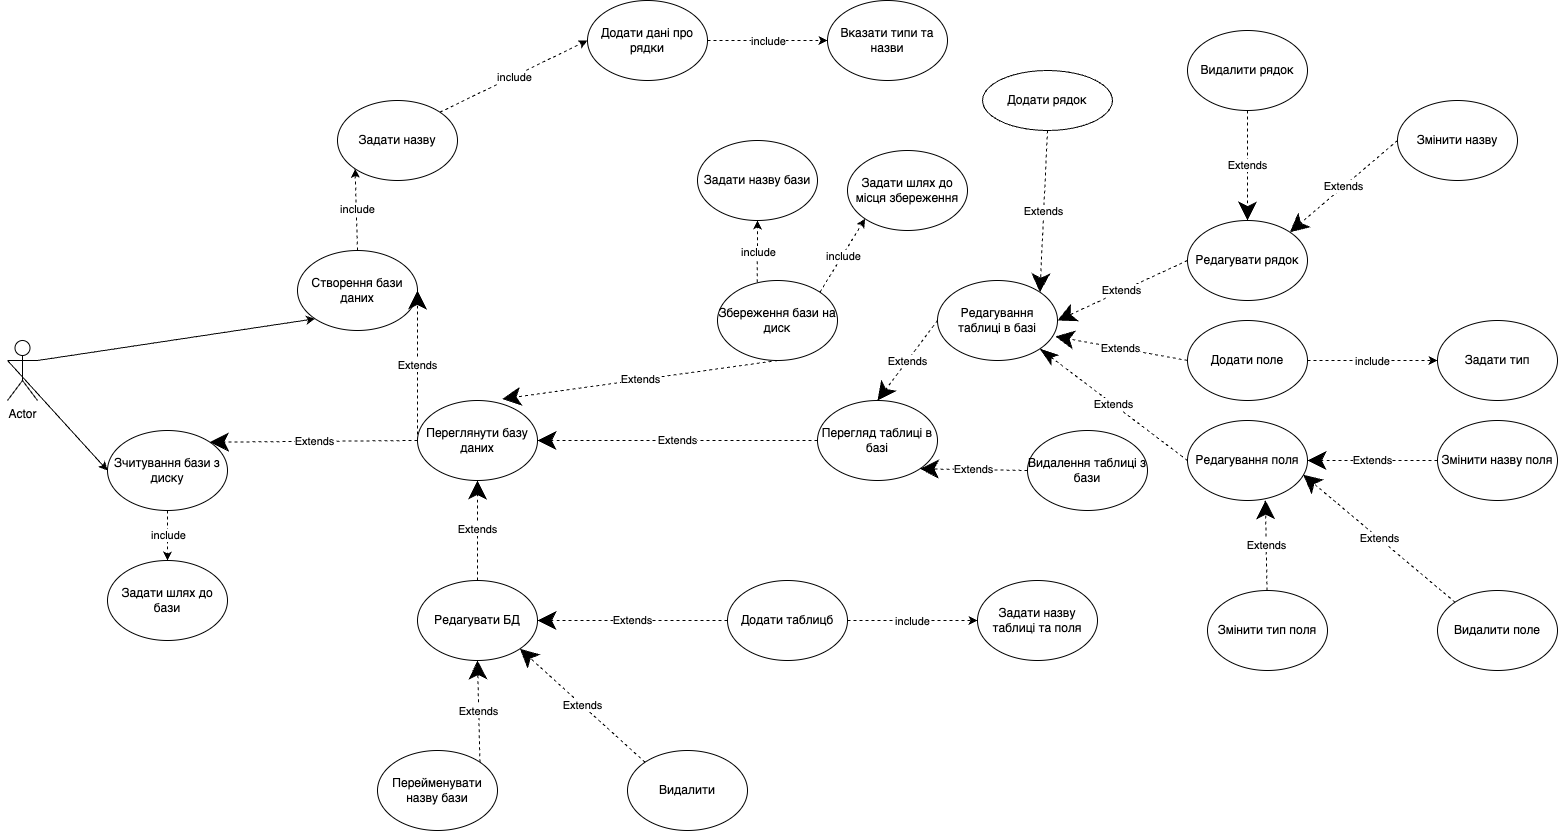

The diagram above was exported from draw.io. Its source (the exported page's mxGraphModel, read from the mxfile embedded in the PNG):
<mxGraphModel dx="2295" dy="1961" grid="1" gridSize="10" guides="1" tooltips="1" connect="1" arrows="1" fold="1" page="1" pageScale="1" pageWidth="827" pageHeight="1169" math="0" shadow="0">
  <root>
    <mxCell id="0" />
    <mxCell id="1" parent="0" />
    <mxCell id="cXhh0mplNICcmaRQuzWr-1" value="Actor" style="shape=umlActor;verticalLabelPosition=bottom;verticalAlign=top;html=1;outlineConnect=0;" parent="1" vertex="1">
      <mxGeometry x="-400" y="130" width="30" height="60" as="geometry" />
    </mxCell>
    <mxCell id="cXhh0mplNICcmaRQuzWr-5" value="" style="endArrow=classic;html=1;rounded=0;exitX=1;exitY=0.3333333333333333;exitDx=0;exitDy=0;exitPerimeter=0;entryX=0;entryY=1;entryDx=0;entryDy=0;" parent="1" source="cXhh0mplNICcmaRQuzWr-1" target="cXhh0mplNICcmaRQuzWr-9" edge="1">
      <mxGeometry width="50" height="50" relative="1" as="geometry">
        <mxPoint x="280" y="340" as="sourcePoint" />
        <mxPoint x="50" y="270" as="targetPoint" />
        <Array as="points" />
      </mxGeometry>
    </mxCell>
    <mxCell id="cXhh0mplNICcmaRQuzWr-9" value="Створення бази даних" style="ellipse;whiteSpace=wrap;html=1;" parent="1" vertex="1">
      <mxGeometry x="-110" y="40" width="120" height="80" as="geometry" />
    </mxCell>
    <mxCell id="cXhh0mplNICcmaRQuzWr-12" value="Редагування таблиці в базі" style="ellipse;whiteSpace=wrap;html=1;" parent="1" vertex="1">
      <mxGeometry x="530" y="70" width="120" height="80" as="geometry" />
    </mxCell>
    <mxCell id="cXhh0mplNICcmaRQuzWr-14" value="Перегляд таблиці в базі" style="ellipse;whiteSpace=wrap;html=1;" parent="1" vertex="1">
      <mxGeometry x="410" y="190" width="120" height="80" as="geometry" />
    </mxCell>
    <mxCell id="cXhh0mplNICcmaRQuzWr-17" value="Збереження бази на диск" style="ellipse;whiteSpace=wrap;html=1;" parent="1" vertex="1">
      <mxGeometry x="310" y="70" width="120" height="80" as="geometry" />
    </mxCell>
    <mxCell id="cXhh0mplNICcmaRQuzWr-18" value="Видалення таблиці з бази" style="ellipse;whiteSpace=wrap;html=1;" parent="1" vertex="1">
      <mxGeometry x="620" y="220" width="120" height="80" as="geometry" />
    </mxCell>
    <mxCell id="cXhh0mplNICcmaRQuzWr-20" value="Зчитування бази з диску" style="ellipse;whiteSpace=wrap;html=1;" parent="1" vertex="1">
      <mxGeometry x="-300" y="220" width="120" height="80" as="geometry" />
    </mxCell>
    <mxCell id="cXhh0mplNICcmaRQuzWr-26" value="Задати назву бази" style="ellipse;whiteSpace=wrap;html=1;" parent="1" vertex="1">
      <mxGeometry x="290" y="-70" width="120" height="80" as="geometry" />
    </mxCell>
    <mxCell id="cXhh0mplNICcmaRQuzWr-27" value="" style="endArrow=classic;html=1;rounded=0;exitX=1;exitY=0;exitDx=0;exitDy=0;entryX=0;entryY=1;entryDx=0;entryDy=0;dashed=1;" parent="1" source="cXhh0mplNICcmaRQuzWr-17" target="cXhh0mplNICcmaRQuzWr-29" edge="1">
      <mxGeometry relative="1" as="geometry">
        <mxPoint x="480" y="620" as="sourcePoint" />
        <mxPoint x="530" y="540" as="targetPoint" />
      </mxGeometry>
    </mxCell>
    <mxCell id="cXhh0mplNICcmaRQuzWr-28" value="include" style="edgeLabel;resizable=0;html=1;align=center;verticalAlign=middle;" parent="cXhh0mplNICcmaRQuzWr-27" connectable="0" vertex="1">
      <mxGeometry relative="1" as="geometry" />
    </mxCell>
    <mxCell id="cXhh0mplNICcmaRQuzWr-29" value="Задати шлях до місця збереження" style="ellipse;whiteSpace=wrap;html=1;" parent="1" vertex="1">
      <mxGeometry x="440" y="-60" width="120" height="80" as="geometry" />
    </mxCell>
    <mxCell id="cXhh0mplNICcmaRQuzWr-30" value="" style="endArrow=classic;html=1;rounded=0;exitX=0.5;exitY=1;exitDx=0;exitDy=0;entryX=0.5;entryY=0;entryDx=0;entryDy=0;dashed=1;" parent="1" source="cXhh0mplNICcmaRQuzWr-20" target="cXhh0mplNICcmaRQuzWr-32" edge="1">
      <mxGeometry relative="1" as="geometry">
        <mxPoint x="570" y="580" as="sourcePoint" />
        <mxPoint x="50" y="400" as="targetPoint" />
      </mxGeometry>
    </mxCell>
    <mxCell id="cXhh0mplNICcmaRQuzWr-31" value="include" style="edgeLabel;resizable=0;html=1;align=center;verticalAlign=middle;" parent="cXhh0mplNICcmaRQuzWr-30" connectable="0" vertex="1">
      <mxGeometry relative="1" as="geometry" />
    </mxCell>
    <mxCell id="cXhh0mplNICcmaRQuzWr-32" value="Задати шлях до бази" style="ellipse;whiteSpace=wrap;html=1;" parent="1" vertex="1">
      <mxGeometry x="-300" y="350" width="120" height="80" as="geometry" />
    </mxCell>
    <mxCell id="cXhh0mplNICcmaRQuzWr-33" value="" style="endArrow=classic;html=1;rounded=0;entryX=0;entryY=1;entryDx=0;entryDy=0;exitX=0.5;exitY=0;exitDx=0;exitDy=0;dashed=1;" parent="1" source="cXhh0mplNICcmaRQuzWr-9" target="cXhh0mplNICcmaRQuzWr-35" edge="1">
      <mxGeometry relative="1" as="geometry">
        <mxPoint x="430" y="-50" as="sourcePoint" />
        <mxPoint x="183.5" y="80" as="targetPoint" />
      </mxGeometry>
    </mxCell>
    <mxCell id="cXhh0mplNICcmaRQuzWr-34" value="include" style="edgeLabel;resizable=0;html=1;align=center;verticalAlign=middle;" parent="cXhh0mplNICcmaRQuzWr-33" connectable="0" vertex="1">
      <mxGeometry relative="1" as="geometry" />
    </mxCell>
    <mxCell id="cXhh0mplNICcmaRQuzWr-35" value="Задати назву" style="ellipse;whiteSpace=wrap;html=1;" parent="1" vertex="1">
      <mxGeometry x="-70" y="-110" width="120" height="80" as="geometry" />
    </mxCell>
    <mxCell id="cXhh0mplNICcmaRQuzWr-36" value="" style="endArrow=classic;html=1;rounded=0;entryX=0;entryY=0.5;entryDx=0;entryDy=0;exitX=1;exitY=0.5;exitDx=0;exitDy=0;dashed=1;" parent="1" source="SneUsnfEWvdxyKI1qRnO-17" target="cXhh0mplNICcmaRQuzWr-38" edge="1">
      <mxGeometry relative="1" as="geometry">
        <mxPoint x="512.4264068711927" y="420.00427124746216" as="sourcePoint" />
        <mxPoint x="650" y="381.72" as="targetPoint" />
      </mxGeometry>
    </mxCell>
    <mxCell id="cXhh0mplNICcmaRQuzWr-37" value="include" style="edgeLabel;resizable=0;html=1;align=center;verticalAlign=middle;" parent="cXhh0mplNICcmaRQuzWr-36" connectable="0" vertex="1">
      <mxGeometry relative="1" as="geometry" />
    </mxCell>
    <mxCell id="cXhh0mplNICcmaRQuzWr-38" value="Задати назву таблиці та поля" style="ellipse;whiteSpace=wrap;html=1;" parent="1" vertex="1">
      <mxGeometry x="570" y="370" width="120" height="80" as="geometry" />
    </mxCell>
    <mxCell id="cXhh0mplNICcmaRQuzWr-44" value="Extends" style="endArrow=classicThin;endSize=16;endFill=1;html=1;rounded=0;exitX=0;exitY=0.5;exitDx=0;exitDy=0;entryX=1;entryY=1;entryDx=0;entryDy=0;dashed=1;" parent="1" source="cXhh0mplNICcmaRQuzWr-45" target="cXhh0mplNICcmaRQuzWr-12" edge="1">
      <mxGeometry width="160" relative="1" as="geometry">
        <mxPoint x="550" y="260" as="sourcePoint" />
        <mxPoint x="1060" y="60" as="targetPoint" />
      </mxGeometry>
    </mxCell>
    <mxCell id="cXhh0mplNICcmaRQuzWr-45" value="Редагування поля" style="ellipse;whiteSpace=wrap;html=1;" parent="1" vertex="1">
      <mxGeometry x="780" y="210" width="120" height="80" as="geometry" />
    </mxCell>
    <mxCell id="cXhh0mplNICcmaRQuzWr-46" value="Extends" style="endArrow=classic;endSize=16;endFill=1;html=1;rounded=0;entryX=1;entryY=0.5;entryDx=0;entryDy=0;exitX=0;exitY=0.5;exitDx=0;exitDy=0;dashed=1;" parent="1" source="cXhh0mplNICcmaRQuzWr-47" target="cXhh0mplNICcmaRQuzWr-45" edge="1">
      <mxGeometry width="160" relative="1" as="geometry">
        <mxPoint x="1180" y="-80" as="sourcePoint" />
        <mxPoint x="860" y="20" as="targetPoint" />
      </mxGeometry>
    </mxCell>
    <mxCell id="cXhh0mplNICcmaRQuzWr-47" value="Змінити назву поля" style="ellipse;whiteSpace=wrap;html=1;" parent="1" vertex="1">
      <mxGeometry x="1030" y="210" width="120" height="80" as="geometry" />
    </mxCell>
    <mxCell id="cXhh0mplNICcmaRQuzWr-48" value="Extends" style="endArrow=classic;endSize=16;endFill=1;html=1;rounded=0;entryX=0.964;entryY=0.678;entryDx=0;entryDy=0;exitX=0;exitY=0;exitDx=0;exitDy=0;entryPerimeter=0;dashed=1;" parent="1" source="cXhh0mplNICcmaRQuzWr-49" target="cXhh0mplNICcmaRQuzWr-45" edge="1">
      <mxGeometry width="160" relative="1" as="geometry">
        <mxPoint x="1150" y="10" as="sourcePoint" />
        <mxPoint x="1069.4264068712014" y="-8.284271247467359" as="targetPoint" />
      </mxGeometry>
    </mxCell>
    <mxCell id="cXhh0mplNICcmaRQuzWr-49" value="Видалити поле" style="ellipse;whiteSpace=wrap;html=1;" parent="1" vertex="1">
      <mxGeometry x="1030" y="380" width="120" height="80" as="geometry" />
    </mxCell>
    <mxCell id="cXhh0mplNICcmaRQuzWr-50" value="Змінити тип поля" style="ellipse;whiteSpace=wrap;html=1;" parent="1" vertex="1">
      <mxGeometry x="800" y="380" width="120" height="80" as="geometry" />
    </mxCell>
    <mxCell id="cXhh0mplNICcmaRQuzWr-51" value="Extends" style="endArrow=classic;endSize=16;endFill=1;html=1;rounded=0;entryX=0.649;entryY=0.997;entryDx=0;entryDy=0;entryPerimeter=0;dashed=1;" parent="1" source="cXhh0mplNICcmaRQuzWr-50" target="cXhh0mplNICcmaRQuzWr-45" edge="1">
      <mxGeometry width="160" relative="1" as="geometry">
        <mxPoint x="1160" y="20" as="sourcePoint" />
        <mxPoint x="1087.0000000000061" y="20" as="targetPoint" />
      </mxGeometry>
    </mxCell>
    <mxCell id="cXhh0mplNICcmaRQuzWr-52" value="Extends" style="endArrow=classic;endSize=16;endFill=1;html=1;rounded=0;entryX=0.983;entryY=0.7;entryDx=0;entryDy=0;exitX=0;exitY=0.5;exitDx=0;exitDy=0;dashed=1;entryPerimeter=0;" parent="1" source="cXhh0mplNICcmaRQuzWr-53" target="cXhh0mplNICcmaRQuzWr-12" edge="1">
      <mxGeometry width="160" relative="1" as="geometry">
        <mxPoint x="930" y="200" as="sourcePoint" />
        <mxPoint x="1000" y="130" as="targetPoint" />
      </mxGeometry>
    </mxCell>
    <mxCell id="cXhh0mplNICcmaRQuzWr-53" value="Додати поле" style="ellipse;whiteSpace=wrap;html=1;" parent="1" vertex="1">
      <mxGeometry x="780" y="110" width="120" height="80" as="geometry" />
    </mxCell>
    <mxCell id="cXhh0mplNICcmaRQuzWr-54" value="Extends" style="endArrow=classic;endSize=16;endFill=1;html=1;rounded=0;entryX=1;entryY=0.5;entryDx=0;entryDy=0;exitX=0;exitY=0.5;exitDx=0;exitDy=0;dashed=1;" parent="1" source="cXhh0mplNICcmaRQuzWr-55" target="cXhh0mplNICcmaRQuzWr-12" edge="1">
      <mxGeometry width="160" relative="1" as="geometry">
        <mxPoint x="990" y="260" as="sourcePoint" />
        <mxPoint x="842.426406871193" y="221.7157287525381" as="targetPoint" />
      </mxGeometry>
    </mxCell>
    <mxCell id="cXhh0mplNICcmaRQuzWr-55" value="Редагувати рядок" style="ellipse;whiteSpace=wrap;html=1;" parent="1" vertex="1">
      <mxGeometry x="780" y="10" width="120" height="80" as="geometry" />
    </mxCell>
    <mxCell id="cXhh0mplNICcmaRQuzWr-56" value="Extends" style="endArrow=classic;endSize=16;endFill=1;html=1;rounded=0;entryX=0.5;entryY=0;entryDx=0;entryDy=0;exitX=0.5;exitY=1;exitDx=0;exitDy=0;dashed=1;" parent="1" source="cXhh0mplNICcmaRQuzWr-57" target="cXhh0mplNICcmaRQuzWr-55" edge="1">
      <mxGeometry width="160" relative="1" as="geometry">
        <mxPoint x="1060" y="200" as="sourcePoint" />
        <mxPoint x="712.426406871193" y="121.7157287525381" as="targetPoint" />
      </mxGeometry>
    </mxCell>
    <mxCell id="cXhh0mplNICcmaRQuzWr-57" value="Видалити рядок" style="ellipse;whiteSpace=wrap;html=1;" parent="1" vertex="1">
      <mxGeometry x="780" y="-180" width="120" height="80" as="geometry" />
    </mxCell>
    <mxCell id="cXhh0mplNICcmaRQuzWr-58" value="" style="endArrow=classic;html=1;rounded=0;dashed=1;" parent="1" source="cXhh0mplNICcmaRQuzWr-53" target="cXhh0mplNICcmaRQuzWr-60" edge="1">
      <mxGeometry relative="1" as="geometry">
        <mxPoint x="740" y="20" as="sourcePoint" />
        <mxPoint x="1050" y="50" as="targetPoint" />
      </mxGeometry>
    </mxCell>
    <mxCell id="cXhh0mplNICcmaRQuzWr-59" value="include" style="edgeLabel;resizable=0;html=1;align=center;verticalAlign=middle;" parent="cXhh0mplNICcmaRQuzWr-58" connectable="0" vertex="1">
      <mxGeometry relative="1" as="geometry" />
    </mxCell>
    <mxCell id="cXhh0mplNICcmaRQuzWr-60" value="Задати тип" style="ellipse;whiteSpace=wrap;html=1;" parent="1" vertex="1">
      <mxGeometry x="1030" y="110" width="120" height="80" as="geometry" />
    </mxCell>
    <mxCell id="cXhh0mplNICcmaRQuzWr-61" value="Extends" style="endArrow=classic;endSize=16;endFill=1;html=1;rounded=0;exitX=0.5;exitY=1;exitDx=0;exitDy=0;entryX=1;entryY=0;entryDx=0;entryDy=0;dashed=1;" parent="1" source="cXhh0mplNICcmaRQuzWr-62" target="cXhh0mplNICcmaRQuzWr-12" edge="1">
      <mxGeometry width="160" relative="1" as="geometry">
        <mxPoint x="1009.9999999999998" y="220" as="sourcePoint" />
        <mxPoint x="760" y="150" as="targetPoint" />
      </mxGeometry>
    </mxCell>
    <mxCell id="cXhh0mplNICcmaRQuzWr-62" value="Додати рядок" style="ellipse;whiteSpace=wrap;html=1;" parent="1" vertex="1">
      <mxGeometry x="575" y="-140" width="130" height="60" as="geometry" />
    </mxCell>
    <mxCell id="cXhh0mplNICcmaRQuzWr-66" value="" style="endArrow=classic;html=1;rounded=0;entryX=0.5;entryY=1;entryDx=0;entryDy=0;exitX=0.331;exitY=0.023;exitDx=0;exitDy=0;dashed=1;exitPerimeter=0;" parent="1" source="cXhh0mplNICcmaRQuzWr-17" target="cXhh0mplNICcmaRQuzWr-26" edge="1">
      <mxGeometry relative="1" as="geometry">
        <mxPoint x="457.57359312880703" y="621.7157287525383" as="sourcePoint" />
        <mxPoint x="430" y="519.9999999999995" as="targetPoint" />
      </mxGeometry>
    </mxCell>
    <mxCell id="cXhh0mplNICcmaRQuzWr-67" value="include" style="edgeLabel;resizable=0;html=1;align=center;verticalAlign=middle;" parent="cXhh0mplNICcmaRQuzWr-66" connectable="0" vertex="1">
      <mxGeometry relative="1" as="geometry" />
    </mxCell>
    <mxCell id="SneUsnfEWvdxyKI1qRnO-1" value="" style="endArrow=classic;html=1;rounded=0;entryX=0;entryY=0.5;entryDx=0;entryDy=0;exitX=0;exitY=0.3333333333333333;exitDx=0;exitDy=0;exitPerimeter=0;" parent="1" source="cXhh0mplNICcmaRQuzWr-1" target="cXhh0mplNICcmaRQuzWr-20" edge="1">
      <mxGeometry width="50" height="50" relative="1" as="geometry">
        <mxPoint x="10" y="320" as="sourcePoint" />
        <mxPoint x="87.57359312880715" y="148.28427124746167" as="targetPoint" />
        <Array as="points" />
      </mxGeometry>
    </mxCell>
    <mxCell id="SneUsnfEWvdxyKI1qRnO-2" value="Змінити назву" style="ellipse;whiteSpace=wrap;html=1;" parent="1" vertex="1">
      <mxGeometry x="990" y="-110" width="120" height="80" as="geometry" />
    </mxCell>
    <mxCell id="SneUsnfEWvdxyKI1qRnO-3" value="Extends" style="endArrow=classic;endSize=16;endFill=1;html=1;rounded=0;entryX=1;entryY=0;entryDx=0;entryDy=0;exitX=0;exitY=0.5;exitDx=0;exitDy=0;dashed=1;" parent="1" source="SneUsnfEWvdxyKI1qRnO-2" target="cXhh0mplNICcmaRQuzWr-55" edge="1">
      <mxGeometry width="160" relative="1" as="geometry">
        <mxPoint x="970" y="100" as="sourcePoint" />
        <mxPoint x="890" y="160" as="targetPoint" />
      </mxGeometry>
    </mxCell>
    <mxCell id="SneUsnfEWvdxyKI1qRnO-5" value="Extends" style="endArrow=classic;endSize=16;endFill=1;html=1;rounded=0;exitX=0;exitY=0.5;exitDx=0;exitDy=0;entryX=0.5;entryY=0;entryDx=0;entryDy=0;dashed=1;" parent="1" source="cXhh0mplNICcmaRQuzWr-12" target="cXhh0mplNICcmaRQuzWr-14" edge="1">
      <mxGeometry width="160" relative="1" as="geometry">
        <mxPoint x="387.57359312880703" y="118.28427124746213" as="sourcePoint" />
        <mxPoint x="297.96000000000004" y="184" as="targetPoint" />
      </mxGeometry>
    </mxCell>
    <mxCell id="SneUsnfEWvdxyKI1qRnO-6" value="Extends" style="endArrow=classic;endSize=16;endFill=1;html=1;rounded=0;exitX=0;exitY=0.5;exitDx=0;exitDy=0;entryX=1;entryY=1;entryDx=0;entryDy=0;dashed=1;" parent="1" source="cXhh0mplNICcmaRQuzWr-18" target="cXhh0mplNICcmaRQuzWr-14" edge="1">
      <mxGeometry width="160" relative="1" as="geometry">
        <mxPoint x="370" y="180" as="sourcePoint" />
        <mxPoint x="300" y="200" as="targetPoint" />
      </mxGeometry>
    </mxCell>
    <mxCell id="SneUsnfEWvdxyKI1qRnO-8" value="Переглянути базу даних" style="ellipse;whiteSpace=wrap;html=1;" parent="1" vertex="1">
      <mxGeometry x="10" y="190" width="120" height="80" as="geometry" />
    </mxCell>
    <mxCell id="SneUsnfEWvdxyKI1qRnO-9" value="Extends" style="endArrow=classic;endSize=16;endFill=1;html=1;rounded=0;exitX=0;exitY=0.5;exitDx=0;exitDy=0;entryX=1;entryY=0.5;entryDx=0;entryDy=0;dashed=1;" parent="1" source="SneUsnfEWvdxyKI1qRnO-8" target="cXhh0mplNICcmaRQuzWr-9" edge="1">
      <mxGeometry width="160" relative="1" as="geometry">
        <mxPoint x="417.57359312880726" y="118.28427124746167" as="sourcePoint" />
        <mxPoint x="302.42640687119274" y="211.71572875253833" as="targetPoint" />
      </mxGeometry>
    </mxCell>
    <mxCell id="SneUsnfEWvdxyKI1qRnO-10" value="Extends" style="endArrow=classic;endSize=16;endFill=1;html=1;rounded=0;entryX=1;entryY=0;entryDx=0;entryDy=0;dashed=1;exitX=0;exitY=0.5;exitDx=0;exitDy=0;" parent="1" source="SneUsnfEWvdxyKI1qRnO-8" target="cXhh0mplNICcmaRQuzWr-20" edge="1">
      <mxGeometry width="160" relative="1" as="geometry">
        <mxPoint x="200" y="270" as="sourcePoint" />
        <mxPoint x="190" y="200" as="targetPoint" />
      </mxGeometry>
    </mxCell>
    <mxCell id="SneUsnfEWvdxyKI1qRnO-11" value="Extends" style="endArrow=classic;endSize=16;endFill=1;html=1;rounded=0;exitX=0.5;exitY=1;exitDx=0;exitDy=0;dashed=1;entryX=0.706;entryY=-0.019;entryDx=0;entryDy=0;entryPerimeter=0;" parent="1" source="cXhh0mplNICcmaRQuzWr-17" target="SneUsnfEWvdxyKI1qRnO-8" edge="1">
      <mxGeometry width="160" relative="1" as="geometry">
        <mxPoint x="440" y="260" as="sourcePoint" />
        <mxPoint x="340" y="210" as="targetPoint" />
      </mxGeometry>
    </mxCell>
    <mxCell id="SneUsnfEWvdxyKI1qRnO-12" value="Extends" style="endArrow=classic;endSize=16;endFill=1;html=1;rounded=0;exitX=0;exitY=0.5;exitDx=0;exitDy=0;entryX=1;entryY=0.5;entryDx=0;entryDy=0;dashed=1;" parent="1" source="cXhh0mplNICcmaRQuzWr-14" target="SneUsnfEWvdxyKI1qRnO-8" edge="1">
      <mxGeometry width="160" relative="1" as="geometry">
        <mxPoint x="440" y="260" as="sourcePoint" />
        <mxPoint x="362.42640687119274" y="278.2842712474617" as="targetPoint" />
      </mxGeometry>
    </mxCell>
    <mxCell id="SneUsnfEWvdxyKI1qRnO-14" value="Редагувати БД" style="ellipse;whiteSpace=wrap;html=1;" parent="1" vertex="1">
      <mxGeometry x="10" y="370" width="120" height="80" as="geometry" />
    </mxCell>
    <mxCell id="SneUsnfEWvdxyKI1qRnO-15" value="Перейменувати назву бази" style="ellipse;whiteSpace=wrap;html=1;" parent="1" vertex="1">
      <mxGeometry x="-30" y="540" width="120" height="80" as="geometry" />
    </mxCell>
    <mxCell id="SneUsnfEWvdxyKI1qRnO-17" value="Додати таблицб" style="ellipse;whiteSpace=wrap;html=1;" parent="1" vertex="1">
      <mxGeometry x="320" y="370" width="120" height="80" as="geometry" />
    </mxCell>
    <mxCell id="SneUsnfEWvdxyKI1qRnO-18" value="Видалити" style="ellipse;whiteSpace=wrap;html=1;" parent="1" vertex="1">
      <mxGeometry x="220" y="540" width="120" height="80" as="geometry" />
    </mxCell>
    <mxCell id="SneUsnfEWvdxyKI1qRnO-19" value="Extends" style="endArrow=classic;endSize=16;endFill=1;html=1;rounded=0;entryX=0.5;entryY=1;entryDx=0;entryDy=0;dashed=1;exitX=0.5;exitY=0;exitDx=0;exitDy=0;" parent="1" source="SneUsnfEWvdxyKI1qRnO-14" target="SneUsnfEWvdxyKI1qRnO-8" edge="1">
      <mxGeometry width="160" relative="1" as="geometry">
        <mxPoint x="260" y="260" as="sourcePoint" />
        <mxPoint x="192.4264068711932" y="291.71572875253787" as="targetPoint" />
      </mxGeometry>
    </mxCell>
    <mxCell id="SneUsnfEWvdxyKI1qRnO-20" value="Extends" style="endArrow=classic;endSize=16;endFill=1;html=1;rounded=0;entryX=1;entryY=0.5;entryDx=0;entryDy=0;dashed=1;exitX=0;exitY=0.5;exitDx=0;exitDy=0;" parent="1" source="SneUsnfEWvdxyKI1qRnO-17" target="SneUsnfEWvdxyKI1qRnO-14" edge="1">
      <mxGeometry width="160" relative="1" as="geometry">
        <mxPoint x="290" y="350" as="sourcePoint" />
        <mxPoint x="320" y="300" as="targetPoint" />
      </mxGeometry>
    </mxCell>
    <mxCell id="SneUsnfEWvdxyKI1qRnO-21" value="Extends" style="endArrow=classic;endSize=16;endFill=1;html=1;rounded=0;entryX=1;entryY=1;entryDx=0;entryDy=0;dashed=1;exitX=0;exitY=0;exitDx=0;exitDy=0;" parent="1" source="SneUsnfEWvdxyKI1qRnO-18" target="SneUsnfEWvdxyKI1qRnO-14" edge="1">
      <mxGeometry width="160" relative="1" as="geometry">
        <mxPoint x="430" y="360" as="sourcePoint" />
        <mxPoint x="350" y="390" as="targetPoint" />
      </mxGeometry>
    </mxCell>
    <mxCell id="SneUsnfEWvdxyKI1qRnO-22" value="Extends" style="endArrow=classic;endSize=16;endFill=1;html=1;rounded=0;entryX=0.5;entryY=1;entryDx=0;entryDy=0;dashed=1;exitX=1;exitY=0;exitDx=0;exitDy=0;" parent="1" source="SneUsnfEWvdxyKI1qRnO-15" target="SneUsnfEWvdxyKI1qRnO-14" edge="1">
      <mxGeometry width="160" relative="1" as="geometry">
        <mxPoint x="367.57359312880726" y="451.7157287525383" as="sourcePoint" />
        <mxPoint x="332.4264068711932" y="418.28427124746213" as="targetPoint" />
      </mxGeometry>
    </mxCell>
    <mxCell id="5fXGAZOa-pa4EwVGicbJ-2" value="Додати дані про рядки" style="ellipse;whiteSpace=wrap;html=1;" vertex="1" parent="1">
      <mxGeometry x="180" y="-210" width="120" height="80" as="geometry" />
    </mxCell>
    <mxCell id="5fXGAZOa-pa4EwVGicbJ-6" value="" style="endArrow=classic;html=1;rounded=0;exitX=1;exitY=0.5;exitDx=0;exitDy=0;dashed=1;entryX=0;entryY=0.5;entryDx=0;entryDy=0;" edge="1" parent="1" source="5fXGAZOa-pa4EwVGicbJ-2" target="5fXGAZOa-pa4EwVGicbJ-8">
      <mxGeometry relative="1" as="geometry">
        <mxPoint x="310" y="-186" as="sourcePoint" />
        <mxPoint x="380" y="-200" as="targetPoint" />
      </mxGeometry>
    </mxCell>
    <mxCell id="5fXGAZOa-pa4EwVGicbJ-7" value="include" style="edgeLabel;resizable=0;html=1;align=center;verticalAlign=middle;" connectable="0" vertex="1" parent="5fXGAZOa-pa4EwVGicbJ-6">
      <mxGeometry relative="1" as="geometry" />
    </mxCell>
    <mxCell id="5fXGAZOa-pa4EwVGicbJ-8" value="Вказати&amp;nbsp;типи та назви" style="ellipse;whiteSpace=wrap;html=1;" vertex="1" parent="1">
      <mxGeometry x="420" y="-210" width="120" height="80" as="geometry" />
    </mxCell>
    <mxCell id="5fXGAZOa-pa4EwVGicbJ-9" value="" style="endArrow=classic;html=1;rounded=0;exitX=1;exitY=0;exitDx=0;exitDy=0;dashed=1;entryX=0;entryY=0.5;entryDx=0;entryDy=0;" edge="1" parent="1" source="cXhh0mplNICcmaRQuzWr-35" target="5fXGAZOa-pa4EwVGicbJ-2">
      <mxGeometry relative="1" as="geometry">
        <mxPoint x="122" y="-130" as="sourcePoint" />
        <mxPoint x="120" y="-212" as="targetPoint" />
      </mxGeometry>
    </mxCell>
    <mxCell id="5fXGAZOa-pa4EwVGicbJ-10" value="include" style="edgeLabel;resizable=0;html=1;align=center;verticalAlign=middle;" connectable="0" vertex="1" parent="5fXGAZOa-pa4EwVGicbJ-9">
      <mxGeometry relative="1" as="geometry" />
    </mxCell>
  </root>
</mxGraphModel>